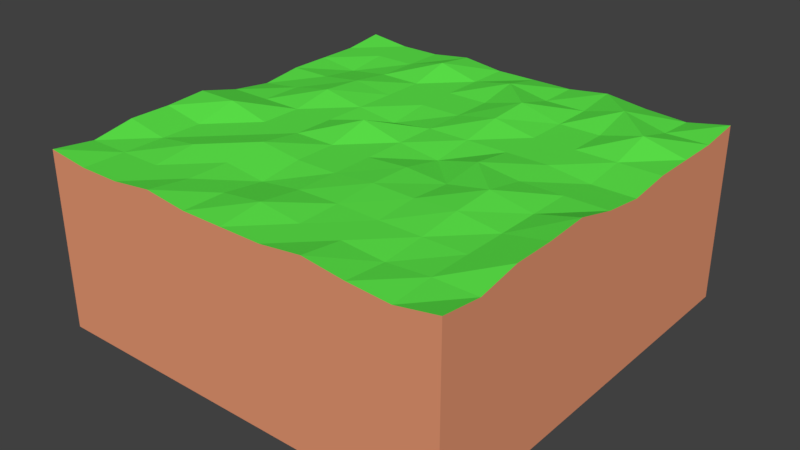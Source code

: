 # Source: Plains.blend  (saved by Blender 2.79.0; exported with 4.5.12 LTS)
import bpy
from mathutils import Matrix  # noqa: F401  (used for matrix-valued properties, if any)

bpy.ops.wm.read_factory_settings(use_empty=True)
scene = bpy.context.scene
scene.name = 'Scene'

# ---- collections
col_collection_1 = bpy.data.collections.new('Collection 1'); scene.collection.children.link(col_collection_1)

# ---- materials (node trees are filled in below, after node groups)
mat_dirt = bpy.data.materials.new('Dirt')
mat_dirt.alpha_threshold = 0.0
mat_dirt.use_transparent_shadow = False
mat_dirt.diffuse_color = (0.8, 0.3136, 0.1703, 1.0)
mat_dirt.roughness = 0.5
mat_dirt.line_color = (0.0, 0.0, 0.0, 1.0)
mat_plainsgrass = bpy.data.materials.new('PlainsGrass')
mat_plainsgrass.alpha_threshold = 0.0
mat_plainsgrass.use_transparent_shadow = False
mat_plainsgrass.diffuse_color = (0.1103, 0.8, 0.06912, 1.0)
mat_plainsgrass.roughness = 0.5

# ---- material node trees

# ---- world
world_world = bpy.data.worlds.new('World'); scene.world = world_world
world_world.color = (0.05088, 0.05088, 0.05088)
world_world.use_sun_shadow = False
world_world.sun_shadow_jitter_overblur = 0.0
world_world.cycles.sampling_method = 'MANUAL'

# ---- meshes
me_cube = bpy.data.meshes.new('Cube')
me_cube.from_pydata([(1.0, 1.0, -3.0), (1.0, -1.0, -3.0), (-1.0, -1.0, -3.0), (-1.0, 1.0, -3.0), (1.0, 1.0, 1.237), (1.0, -1.0, 1.237), (-1.0, -1.0, 1.237), (-1.0, 1.0, 1.237), (1.0, 0.8, 1.112), (1.0, 0.6, 1.112), (1.0, 0.4, 1.112), (1.0, 0.2, 0.9869), (1.0, -5.662e-07, 1.112), (1.0, -0.2, 1.362), (1.0, -0.4, 1.299), (1.0, -0.6, 1.299), (1.0, -0.8, 1.112), (0.8, 1.0, 1.049), (0.6, 1.0, 1.112), (0.4, 1.0, 1.237), (0.2, 1.0, 1.112), (2.384e-07, 1.0, 1.112), (-0.2, 1.0, 1.112), (-0.4, 1.0, 1.237), (-0.6, 1.0, 1.112), (-0.8, 1.0, 1.112), (0.8, -1.0, 1.049), (0.6, -1.0, 1.112), (0.4, -1.0, 1.237), (0.2, -1.0, 1.112), (-5.364e-07, -1.0, 1.112), (-0.2, -1.0, 1.112), (-0.4, -1.0, 1.237), (-0.6, -1.0, 1.112), (-0.8, -1.0, 1.112), (-1.0, -0.8, 1.112), (-1.0, -0.6, 1.299), (-1.0, -0.4, 1.299), (-1.0, -0.2, 1.362), (-1.0, 2.235e-07, 1.112), (-1.0, 0.2, 0.9869), (-1.0, 0.4, 1.112), (-1.0, 0.6, 1.112), (-1.0, 0.8, 1.112), (0.8, 0.8, 1.112), (0.8, 0.6, 1.362), (0.8, 0.4, 1.112), (0.8, 0.2, 0.9869), (0.8, -4.768e-07, 1.112), (0.8, -0.2, 1.112), (0.8, -0.4, 1.112), (0.8, -0.6, 1.112), (0.8, -0.8, 1.112), (0.6, 0.8, 1.362), (0.6, 0.6, 1.112), (0.6, 0.4, 1.112), (0.6, 0.2, 1.112), (0.6, -3.725e-07, 1.112), (0.6, -0.2, 1.299), (0.6, -0.4, 1.237), (0.6, -0.6, 1.112), (0.6, -0.8, 1.036), (0.4, 0.8, 1.112), (0.4, 0.6, 1.112), (0.4, 0.4, 1.112), (0.4, 0.2, 1.112), (0.4, -2.98e-07, 1.237), (0.4, -0.2, 1.112), (0.4, -0.4, 1.182), (0.4, -0.6, 1.112), (0.4, -0.8, 1.112), (0.2, 0.8, 1.112), (0.2, 0.6, 1.362), (0.2, 0.4, 1.299), (0.2, 0.2, 1.112), (0.2, -2.235e-07, 0.9869), (0.2, -0.2, 1.182), (0.2, -0.4, 1.196), (0.2, -0.6, 1.133), (0.2, -0.8, 1.112), (1.609e-07, 0.8, 1.299), (8.345e-08, 0.6, 1.112), (5.96e-09, 0.4, 1.112), (-7.153e-08, 0.2, 1.112), (-1.49e-07, -1.639e-07, 1.112), (-2.265e-07, -0.2, 1.112), (-3.04e-07, -0.4, 1.112), (-3.815e-07, -0.6, 1.112), (-4.59e-07, -0.8, 1.237), (-0.2, 0.8, 1.112), (-0.2, 0.6, 1.112), (-0.2, 0.4, 1.112), (-0.2, 0.2, 0.9869), (-0.2, -1.043e-07, 1.362), (-0.2, -0.2, 1.112), (-0.2, -0.4, 1.112), (-0.2, -0.6, 0.9869), (-0.2, -0.8, 1.112), (-0.4, 0.8, 1.362), (-0.4, 0.6, 1.112), (-0.4, 0.4, 1.112), (-0.4, 0.2, 1.112), (-0.4, -4.47e-08, 1.112), (-0.4, -0.2, 1.112), (-0.4, -0.4, 1.237), (-0.4, -0.6, 1.112), (-0.4, -0.8, 1.112), (-0.6, 0.8, 1.112), (-0.6, 0.6, 1.112), (-0.6, 0.4, 1.237), (-0.6, 0.2, 1.299), (-0.6, 1.49e-08, 1.112), (-0.6, -0.2, 1.112), (-0.6, -0.4, 1.112), (-0.6, -0.6, 1.237), (-0.6, -0.8, 1.112), (-0.8, 0.8, 1.112), (-0.8, 0.6, 0.9869), (-0.8, 0.4, 1.112), (-0.8, 0.2, 1.112), (-0.8, 7.451e-08, 1.112), (-0.8, -0.2, 1.362), (-0.8, -0.4, 1.112), (-0.8, -0.6, 1.112), (-0.8, -0.8, 1.112)], [], [(0, 1, 2, 3), (124, 35, 6, 34), (0, 4, 8, 9, 10, 11, 12, 13, 14, 15, 16, 5, 1), (1, 5, 26, 27, 28, 29, 30, 31, 32, 33, 34, 6, 2), (2, 6, 35, 36, 37, 38, 39, 40, 41, 42, 43, 7, 3), (4, 0, 3, 7, 25, 24, 23, 22, 21, 20, 19, 18, 17), (16, 52, 26, 5), (52, 61, 27, 26), (61, 70, 28, 27), (70, 79, 29, 28), (79, 88, 30, 29), (88, 97, 31, 30), (97, 106, 32, 31), (106, 115, 33, 32), (115, 124, 34, 33), (4, 17, 44, 8), (8, 44, 45, 9), (9, 45, 46, 10), (10, 46, 47, 11), (11, 47, 48, 12), (12, 48, 49, 13), (13, 49, 50, 14), (14, 50, 51, 15), (15, 51, 52, 16), (17, 18, 53, 44), (44, 53, 54, 45), (45, 54, 55, 46), (46, 55, 56, 47), (47, 56, 57, 48), (48, 57, 58, 49), (49, 58, 59, 50), (50, 59, 60, 51), (51, 60, 61, 52), (18, 19, 62, 53), (53, 62, 63, 54), (54, 63, 64, 55), (55, 64, 65, 56), (56, 65, 66, 57), (57, 66, 67, 58), (58, 67, 68, 59), (59, 68, 69, 60), (60, 69, 70, 61), (19, 20, 71, 62), (62, 71, 72, 63), (63, 72, 73, 64), (64, 73, 74, 65), (65, 74, 75, 66), (66, 75, 76, 67), (67, 76, 77, 68), (68, 77, 78, 69), (69, 78, 79, 70), (20, 21, 80, 71), (71, 80, 81, 72), (72, 81, 82, 73), (73, 82, 83, 74), (74, 83, 84, 75), (75, 84, 85, 76), (76, 85, 86, 77), (77, 86, 87, 78), (78, 87, 88, 79), (21, 22, 89, 80), (80, 89, 90, 81), (81, 90, 91, 82), (82, 91, 92, 83), (83, 92, 93, 84), (84, 93, 94, 85), (85, 94, 95, 86), (86, 95, 96, 87), (87, 96, 97, 88), (22, 23, 98, 89), (89, 98, 99, 90), (90, 99, 100, 91), (91, 100, 101, 92), (92, 101, 102, 93), (93, 102, 103, 94), (94, 103, 104, 95), (95, 104, 105, 96), (96, 105, 106, 97), (23, 24, 107, 98), (98, 107, 108, 99), (99, 108, 109, 100), (100, 109, 110, 101), (101, 110, 111, 102), (102, 111, 112, 103), (103, 112, 113, 104), (104, 113, 114, 105), (105, 114, 115, 106), (24, 25, 116, 107), (107, 116, 117, 108), (108, 117, 118, 109), (109, 118, 119, 110), (110, 119, 120, 111), (111, 120, 121, 112), (112, 121, 122, 113), (113, 122, 123, 114), (114, 123, 124, 115), (25, 7, 43, 116), (116, 43, 42, 117), (117, 42, 41, 118), (118, 41, 40, 119), (119, 40, 39, 120), (120, 39, 38, 121), (121, 38, 37, 122), (122, 37, 36, 123), (123, 36, 35, 124)])
me_cube.polygons.foreach_set('material_index', [0, 1, 0, 0, 0, 0, 1, 1, 1, 1, 1, 1, 1, 1, 1, 1, 1, 1, 1, 1, 1, 1, 1, 1, 1, 1, 1, 1, 1, 1, 1, 1, 1, 1, 1, 1, 1, 1, 1, 1, 1, 1, 1, 1, 1, 1, 1, 1, 1, 1, 1, 1, 1, 1, 1, 1, 1, 1, 1, 1, 1, 1, 1, 1, 1, 1, 1, 1, 1, 1, 1, 1, 1, 1, 1, 1, 1, 1, 1, 1, 1, 1, 1, 1, 1, 1, 1, 1, 1, 1, 1, 1, 1, 1, 1, 1, 1, 1, 1, 1, 1, 1, 1, 1, 1])
me_cube.materials.append(mat_dirt)
me_cube.materials.append(mat_plainsgrass)
me_cube.use_remesh_preserve_volume = False
me_cube.use_remesh_preserve_attributes = False
me_cube.use_mirror_vertex_groups = False
me_cube.update()

# ---- objects
ob_cube = bpy.data.objects.new('Cube', me_cube)

# ---- transforms, parenting, visibility, modifiers, constraints
ob_cube.location = (0.0, 0.0, 0.0)
ob_cube.scale = (5.0, 5.0, 1.0)
ob_cube.lock_rotations_4d = False
ob_cube.empty_display_type = 'ARROWS'
ob_cube.lineart.crease_threshold = 0.0

# ---- collection membership
col_collection_1.objects.link(ob_cube)

# ---- scene / render settings (as saved in the file)
scene.frame_start = 1; scene.frame_end = 250; scene.frame_set(1)
scene.render.engine = 'BLENDER_EEVEE_NEXT'
scene.render.resolution_percentage = 50
scene.render.dither_intensity = 0.0
scene.cycles.use_denoising = False
scene.cycles.samples = 128
scene.cycles.sampling_pattern = 'TABULATED_SOBOL'
scene.cycles.use_adaptive_sampling = False
scene.cycles.use_light_tree = False
scene.cycles.blur_glossy = 0.0
scene.cycles.sample_clamp_indirect = 0.0
scene.view_settings.view_transform = 'Standard'
bpy.context.view_layer.update()

# ---- added for rendering (the .blend has no active camera and no usable light): camera, sun
cam_auto = bpy.data.cameras.new('AutoCamera')
cam_auto.lens = 50.0
cam_auto.sensor_width = 36.0
cam_auto.clip_end = 1000.0
ob_auto_camera = bpy.data.objects.new('AutoCamera', cam_auto)
scene.collection.objects.link(ob_auto_camera)
ob_auto_camera.location = (13.6929, -16.4315, 10.1353)
ob_auto_camera.rotation_euler = (1.09748, -7.21219e-08, 0.694738)
scene.camera = ob_auto_camera
light_auto_sun = bpy.data.lights.new('AutoSun', 'SUN')
light_auto_sun.energy = 3.0
light_auto_sun.angle = 0.0523599
ob_auto_sun = bpy.data.objects.new('AutoSun', light_auto_sun)
scene.collection.objects.link(ob_auto_sun)
ob_auto_sun.rotation_euler = (0.872665, 0.174533, 0.523599)
bpy.context.view_layer.update()
